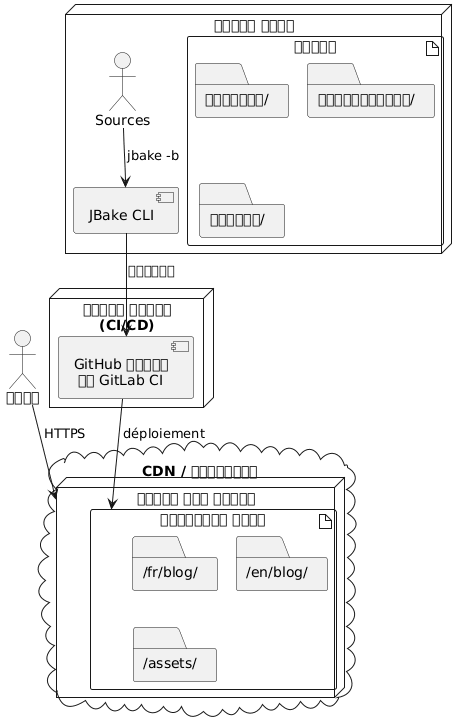

The diagram above was rendered by PlantUML. Its source (embedded in the PNG):
@startuml
node "विकास मशीन" {
  artifact "स्रोत" {
    folder "सामग्री/"
    folder "टेम्प्लेट्स/"
    folder "एसेट्स/"
  }

  component "JBake CLI" as jbake

  Sources --> jbake : jbake -b
}

node "बिल्ड सर्वर\n(CI/CD)" {
  component "GitHub एक्शन\n या GitLab CI" as ci

  jbake --> ci : धकेलना
}

cloud "CDN / होस्टिंग" {
  node "स्थिर वेब सर्वर" {
    artifact "जेनरेटेड साइट" {
      folder "/fr/blog/"
      folder "/en/blog/"
      folder "/assets/"
    }
  }
}

ci --> "जेनरेटेड साइट" : déploiement

actor "पाठक" as users

users --> "स्थिर वेब सर्वर" : HTTPS
@enduml